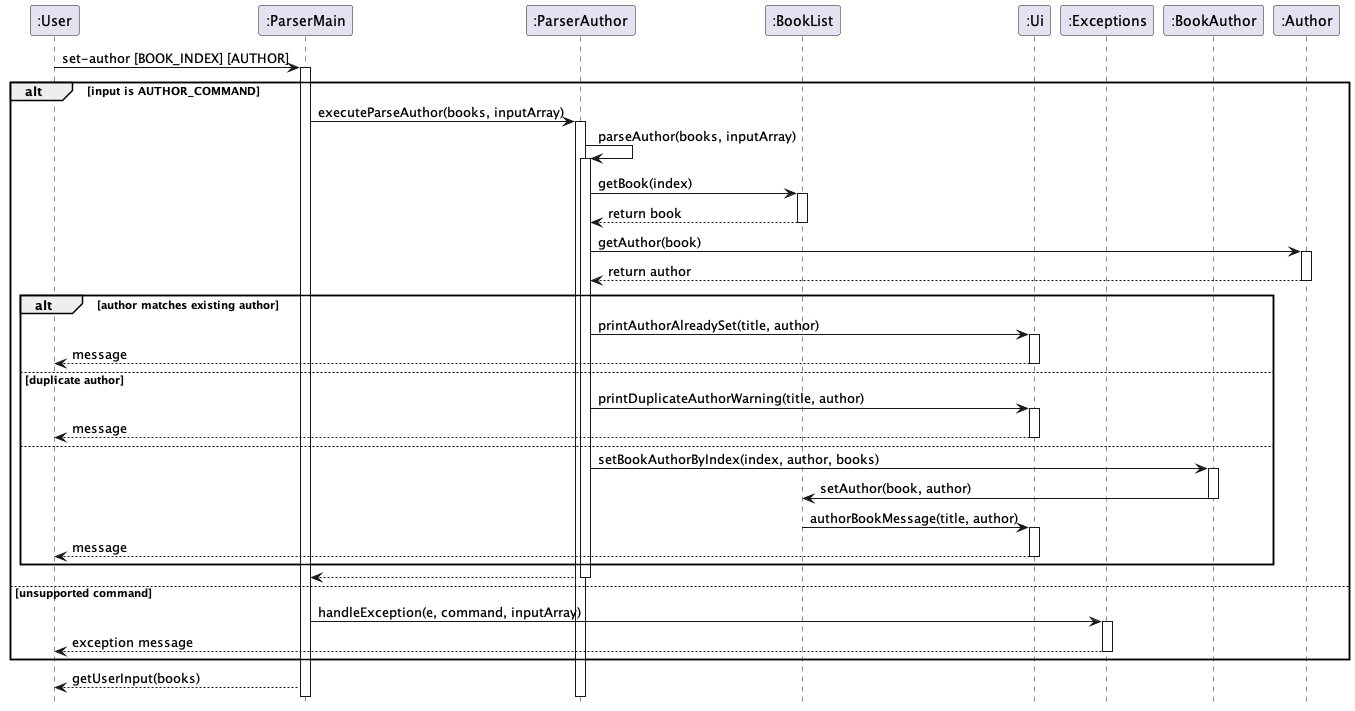

The diagram above was rendered by PlantUML. Its source (embedded in the PNG):
@startuml
hide footbox
participant ":User" as User
participant ":ParserMain" as ParserMain
participant ":ParserAuthor" as ParserAuthor
participant ":BookList" as BookList
participant ":Ui" as Ui
participant ":Exceptions" as Exceptions
participant ":BookAuthor" as BookAuthor
participant ":Author" as Author

User -> ParserMain : set-author [BOOK_INDEX] [AUTHOR]
activate ParserMain

alt input is AUTHOR_COMMAND
    ParserMain -> ParserAuthor : executeParseAuthor(books, inputArray)
    activate ParserAuthor
    ParserAuthor -> ParserAuthor : parseAuthor(books, inputArray)
    activate ParserAuthor
    ParserAuthor -> BookList : getBook(index)
    activate BookList
    BookList --> ParserAuthor : return book
    deactivate BookList
    ParserAuthor -> Author : getAuthor(book)
    activate Author
    Author --> ParserAuthor : return author
    deactivate Author
    alt author matches existing author
        ParserAuthor -> Ui : printAuthorAlreadySet(title, author)
        activate Ui
        Ui --> User : message
        deactivate Ui
    else duplicate author
        ParserAuthor -> Ui : printDuplicateAuthorWarning(title, author)
        activate Ui
        Ui --> User : message
        deactivate Ui
    else
        ParserAuthor -> BookAuthor : setBookAuthorByIndex(index, author, books)
        activate BookAuthor
        BookAuthor -> BookList : setAuthor(book, author)
        deactivate BookAuthor
        BookList -> Ui : authorBookMessage(title, author)
        activate Ui
        Ui --> User : message
        deactivate Ui
    end
    ParserAuthor --> ParserMain
    deactivate ParserAuthor
else unsupported command
    ParserMain -> Exceptions : handleException(e, command, inputArray)
    activate Exceptions
    Exceptions --> User : exception message
    deactivate Exceptions
end

ParserMain --> User : getUserInput(books)

@enduml